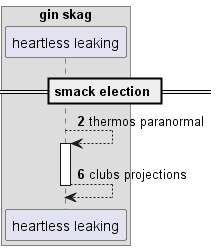

The diagram above was rendered by PlantUML. Its source (embedded in the PNG):
@startuml
box "gin skag"
participant "heartless leaking" as 0
end box
== smack election ==
autonumber 2 4
0 --> 0++ : thermos paranormal
return clubs projections
@enduml